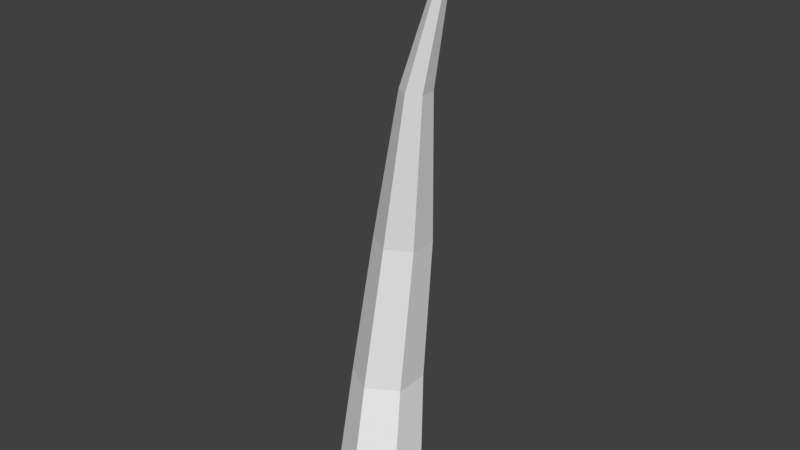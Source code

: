 # Source: plant.blend  (saved by Blender 2.79.0; exported with 4.5.12 LTS)
import bpy
from mathutils import Matrix  # noqa: F401  (used for matrix-valued properties, if any)

bpy.ops.wm.read_factory_settings(use_empty=True)
scene = bpy.context.scene
scene.name = 'Scene'

# ---- collections
col_collection_1 = bpy.data.collections.new('Collection 1'); scene.collection.children.link(col_collection_1)

# ---- world
world_world = bpy.data.worlds.new('World'); scene.world = world_world
world_world.color = (0.05088, 0.05088, 0.05088)
world_world.use_sun_shadow = False
world_world.sun_shadow_jitter_overblur = 0.0
world_world.cycles.sampling_method = 'MANUAL'

# ---- meshes
me_circle_002 = bpy.data.meshes.new('Circle.002')
me_circle_002.from_pydata([(0.0, 1.0, 0.0), (-0.866, 0.5, 0.0), (-0.866, -0.5, 0.0), (8.742e-08, -1.0, 0.0), (0.866, -0.5, 0.0), (0.866, 0.5, 0.0), (-0.866, 0.5, 0.0), (0.0, 1.0, 0.0), (-0.866, -0.5, 0.0), (8.742e-08, -1.0, 0.0), (0.866, -0.5, 0.0), (0.866, 0.5, 0.0), (-0.866, 0.5, 0.0), (0.0, 1.0, 0.0), (-0.866, -0.5, 0.0), (8.742e-08, -1.0, 0.0), (0.866, -0.5, 0.0), (0.866, 0.5, 0.0), (-0.866, 0.5, 0.0), (0.0, 1.0, 0.0), (-0.866, -0.5, 0.0), (8.742e-08, -1.0, 0.0), (0.866, -0.5, 0.0), (0.866, 0.5, 0.0), (-0.9928, 1.101, 2.675), (-0.2764, 1.514, 2.675), (-0.9928, 0.2735, 2.675), (-0.2764, -0.1402, 2.675), (0.4401, 0.2735, 2.675), (0.4401, 1.101, 2.675), (-0.6306, 1.293, 6.12), (-0.06099, 1.622, 6.12), (-0.6306, 0.6351, 6.12), (-0.06099, 0.3062, 6.12), (0.5086, 0.6351, 6.12), (0.5086, 1.293, 6.12), (0.1598, 0.9105, 9.734), (0.4662, 1.087, 9.734), (0.1598, 0.5568, 9.734), (0.4662, 0.3799, 9.734), (0.7726, 0.5568, 9.734), (0.7726, 0.9105, 9.734), (0.9819, 0.8031, 12.17), (1.102, 0.8725, 12.17), (0.9819, 0.6642, 12.17), (1.102, 0.5948, 12.17), (1.222, 0.6642, 12.17), (1.222, 0.8031, 12.17), (1.679, 0.3224, 13.71), (1.738, 0.3562, 13.71), (1.679, 0.2547, 13.71), (1.738, 0.2209, 13.71), (1.796, 0.2547, 13.71), (1.796, 0.3224, 13.71)], [], [(0, 5, 4, 3, 2, 1), (10, 11, 17, 16), (4, 5, 11, 10), (2, 3, 9, 8), (0, 1, 6, 7), (5, 0, 7, 11), (3, 4, 10, 9), (1, 2, 8, 6), (15, 16, 22, 21), (8, 9, 15, 14), (7, 6, 12, 13), (11, 7, 13, 17), (9, 10, 16, 15), (6, 8, 14, 12), (20, 21, 27, 26), (12, 14, 20, 18), (16, 17, 23, 22), (14, 15, 21, 20), (13, 12, 18, 19), (17, 13, 19, 23), (24, 26, 32, 30), (19, 18, 24, 25), (23, 19, 25, 29), (21, 22, 28, 27), (18, 20, 26, 24), (22, 23, 29, 28), (31, 30, 36, 37), (28, 29, 35, 34), (26, 27, 33, 32), (25, 24, 30, 31), (29, 25, 31, 35), (27, 28, 34, 33), (40, 41, 47, 46), (35, 31, 37, 41), (33, 34, 40, 39), (30, 32, 38, 36), (34, 35, 41, 40), (32, 33, 39, 38), (47, 43, 49, 53), (38, 39, 45, 44), (37, 36, 42, 43), (41, 37, 43, 47), (39, 40, 46, 45), (36, 38, 44, 42), (49, 48, 50, 51, 52, 53), (45, 46, 52, 51), (42, 44, 50, 48), (46, 47, 53, 52), (44, 45, 51, 50), (43, 42, 48, 49)])
me_circle_002.use_remesh_preserve_volume = False
me_circle_002.use_remesh_preserve_attributes = False
me_circle_002.use_mirror_vertex_groups = False
me_circle_002.update()

# ---- objects
ob_circle = bpy.data.objects.new('Circle', me_circle_002)

# ---- transforms, parenting, visibility, modifiers, constraints
ob_circle.location = (0.0, 0.0, 0.0)
ob_circle.lineart.crease_threshold = 0.0

# ---- collection membership
col_collection_1.objects.link(ob_circle)

# ---- scene / render settings (as saved in the file)
scene.frame_start = 1; scene.frame_end = 250; scene.frame_set(1)
scene.render.engine = 'BLENDER_EEVEE_NEXT'
scene.render.resolution_percentage = 50
scene.render.dither_intensity = 0.0
scene.cycles.use_denoising = False
scene.cycles.samples = 128
scene.cycles.sampling_pattern = 'TABULATED_SOBOL'
scene.cycles.use_adaptive_sampling = False
scene.cycles.use_light_tree = False
scene.cycles.blur_glossy = 0.0
scene.cycles.sample_clamp_indirect = 0.0
scene.view_settings.view_transform = 'Standard'
bpy.context.view_layer.update()

# ---- added for rendering (the .blend has no active camera and no usable light): camera, sun
cam_auto = bpy.data.cameras.new('AutoCamera')
cam_auto.lens = 50.0
cam_auto.sensor_width = 36.0
cam_auto.clip_end = 1000.0
ob_auto_camera = bpy.data.objects.new('AutoCamera', cam_auto)
scene.collection.objects.link(ob_auto_camera)
ob_auto_camera.location = (13.5753, -15.4975, 17.396)
ob_auto_camera.rotation_euler = (1.09748, -7.21219e-08, 0.694738)
scene.camera = ob_auto_camera
light_auto_sun = bpy.data.lights.new('AutoSun', 'SUN')
light_auto_sun.energy = 3.0
light_auto_sun.angle = 0.0523599
ob_auto_sun = bpy.data.objects.new('AutoSun', light_auto_sun)
scene.collection.objects.link(ob_auto_sun)
ob_auto_sun.rotation_euler = (0.872665, 0.174533, 0.523599)
bpy.context.view_layer.update()
